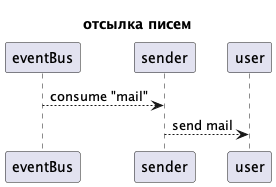

The diagram above was rendered by PlantUML. Its source (embedded in the PNG):
@startuml mail_flow

title отсылка писем

eventBus --> sender: consume "mail"
sender --> user: send mail

@enduml